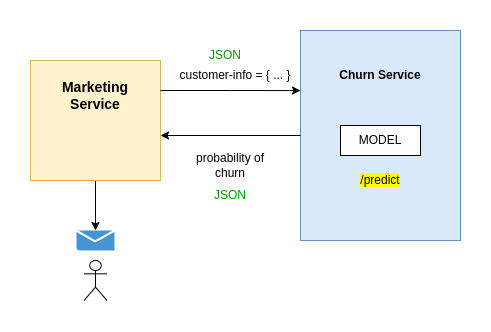

The diagram above was exported from draw.io. Its source (the exported page's mxGraphModel, read from the mxfile embedded in the PNG):
<mxGraphModel dx="361" dy="573" grid="1" gridSize="10" guides="1" tooltips="1" connect="1" arrows="1" fold="1" page="1" pageScale="1" pageWidth="850" pageHeight="1100" math="0" shadow="0">
  <root>
    <mxCell id="0" />
    <mxCell id="1" parent="0" />
    <mxCell id="oOOVvA_oLtl4HPIXWfHN-1" value="" style="rounded=0;whiteSpace=wrap;html=1;fillColor=#dae8fc;strokeColor=#6c8ebf;" vertex="1" parent="1">
      <mxGeometry x="490" y="30" width="160" height="210" as="geometry" />
    </mxCell>
    <mxCell id="oOOVvA_oLtl4HPIXWfHN-3" value="&lt;b&gt;Churn Service&lt;/b&gt;" style="text;html=1;strokeColor=none;fillColor=none;align=center;verticalAlign=middle;whiteSpace=wrap;rounded=0;" vertex="1" parent="1">
      <mxGeometry x="525" y="60" width="90" height="30" as="geometry" />
    </mxCell>
    <mxCell id="oOOVvA_oLtl4HPIXWfHN-4" value="MODEL" style="rounded=0;whiteSpace=wrap;html=1;" vertex="1" parent="1">
      <mxGeometry x="530" y="125" width="80" height="30" as="geometry" />
    </mxCell>
    <mxCell id="oOOVvA_oLtl4HPIXWfHN-5" value="&lt;span style=&quot;background-color: rgb(255, 255, 0);&quot;&gt;/predict&lt;/span&gt;" style="text;html=1;strokeColor=none;fillColor=none;align=center;verticalAlign=middle;whiteSpace=wrap;rounded=0;" vertex="1" parent="1">
      <mxGeometry x="540" y="165" width="60" height="30" as="geometry" />
    </mxCell>
    <mxCell id="oOOVvA_oLtl4HPIXWfHN-15" value="" style="edgeStyle=orthogonalEdgeStyle;rounded=0;orthogonalLoop=1;jettySize=auto;html=1;" edge="1" parent="1" source="oOOVvA_oLtl4HPIXWfHN-6" target="oOOVvA_oLtl4HPIXWfHN-14">
      <mxGeometry relative="1" as="geometry" />
    </mxCell>
    <mxCell id="oOOVvA_oLtl4HPIXWfHN-6" value="" style="rounded=0;whiteSpace=wrap;html=1;fillColor=#fff2cc;strokeColor=#d6b656;" vertex="1" parent="1">
      <mxGeometry x="220" y="60" width="130" height="120" as="geometry" />
    </mxCell>
    <mxCell id="oOOVvA_oLtl4HPIXWfHN-7" value="&lt;b&gt;&lt;font style=&quot;font-size: 14px;&quot;&gt;Marketing Service&lt;/font&gt;&lt;/b&gt;" style="text;html=1;strokeColor=none;fillColor=none;align=center;verticalAlign=middle;whiteSpace=wrap;rounded=0;" vertex="1" parent="1">
      <mxGeometry x="255" y="80" width="60" height="30" as="geometry" />
    </mxCell>
    <mxCell id="oOOVvA_oLtl4HPIXWfHN-8" style="edgeStyle=orthogonalEdgeStyle;rounded=0;orthogonalLoop=1;jettySize=auto;html=1;exitX=1;exitY=0.25;exitDx=0;exitDy=0;entryX=0;entryY=0.286;entryDx=0;entryDy=0;entryPerimeter=0;" edge="1" parent="1" source="oOOVvA_oLtl4HPIXWfHN-6" target="oOOVvA_oLtl4HPIXWfHN-1">
      <mxGeometry relative="1" as="geometry" />
    </mxCell>
    <mxCell id="oOOVvA_oLtl4HPIXWfHN-9" style="edgeStyle=orthogonalEdgeStyle;rounded=0;orthogonalLoop=1;jettySize=auto;html=1;entryX=1;entryY=0.625;entryDx=0;entryDy=0;entryPerimeter=0;" edge="1" parent="1" source="oOOVvA_oLtl4HPIXWfHN-1" target="oOOVvA_oLtl4HPIXWfHN-6">
      <mxGeometry relative="1" as="geometry" />
    </mxCell>
    <mxCell id="oOOVvA_oLtl4HPIXWfHN-10" value="&lt;font style=&quot;font-size: 12px;&quot;&gt;customer-info = { ... }&lt;/font&gt;" style="text;html=1;strokeColor=none;fillColor=none;align=center;verticalAlign=middle;whiteSpace=wrap;rounded=0;" vertex="1" parent="1">
      <mxGeometry x="360" y="60" width="130" height="30" as="geometry" />
    </mxCell>
    <mxCell id="oOOVvA_oLtl4HPIXWfHN-11" value="probability of churn" style="text;html=1;strokeColor=none;fillColor=none;align=center;verticalAlign=middle;whiteSpace=wrap;rounded=0;" vertex="1" parent="1">
      <mxGeometry x="380" y="150" width="80" height="30" as="geometry" />
    </mxCell>
    <mxCell id="oOOVvA_oLtl4HPIXWfHN-12" value="&lt;font color=&quot;#009900&quot;&gt;JSON&lt;/font&gt;" style="text;html=1;strokeColor=none;fillColor=none;align=center;verticalAlign=middle;whiteSpace=wrap;rounded=0;" vertex="1" parent="1">
      <mxGeometry x="385" y="40" width="60" height="30" as="geometry" />
    </mxCell>
    <mxCell id="oOOVvA_oLtl4HPIXWfHN-13" value="&lt;font color=&quot;#009900&quot;&gt;JSON&lt;/font&gt;" style="text;html=1;strokeColor=none;fillColor=none;align=center;verticalAlign=middle;whiteSpace=wrap;rounded=0;" vertex="1" parent="1">
      <mxGeometry x="390" y="180" width="60" height="30" as="geometry" />
    </mxCell>
    <mxCell id="oOOVvA_oLtl4HPIXWfHN-14" value="" style="shadow=0;dashed=0;html=1;strokeColor=none;fillColor=#4495D1;labelPosition=center;verticalLabelPosition=bottom;verticalAlign=top;align=center;outlineConnect=0;shape=mxgraph.veeam.2d.letter;" vertex="1" parent="1">
      <mxGeometry x="266" y="230" width="38" height="20" as="geometry" />
    </mxCell>
    <mxCell id="oOOVvA_oLtl4HPIXWfHN-16" value="" style="shape=umlActor;verticalLabelPosition=bottom;verticalAlign=top;html=1;outlineConnect=0;" vertex="1" parent="1">
      <mxGeometry x="273.5" y="260" width="23" height="40" as="geometry" />
    </mxCell>
  </root>
</mxGraphModel>